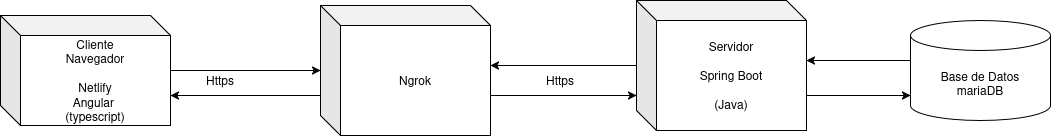

The diagram above was exported from draw.io. Its source (the exported page's mxGraphModel, read from the mxfile embedded in the PNG):
<mxGraphModel dx="3368" dy="1585" grid="1" gridSize="10" guides="1" tooltips="1" connect="1" arrows="1" fold="1" page="1" pageScale="1" pageWidth="827" pageHeight="1169" math="0" shadow="0">
  <root>
    <mxCell id="0" />
    <mxCell id="1" parent="0" />
    <mxCell id="0Xhpd-lab0FLOpcEO_zY-1" style="edgeStyle=orthogonalEdgeStyle;rounded=0;orthogonalLoop=1;jettySize=auto;html=1;" edge="1" parent="1" source="0Xhpd-lab0FLOpcEO_zY-3" target="0Xhpd-lab0FLOpcEO_zY-7">
      <mxGeometry relative="1" as="geometry">
        <Array as="points">
          <mxPoint x="490" y="315" />
          <mxPoint x="490" y="315" />
        </Array>
      </mxGeometry>
    </mxCell>
    <mxCell id="0Xhpd-lab0FLOpcEO_zY-2" style="edgeStyle=orthogonalEdgeStyle;rounded=0;orthogonalLoop=1;jettySize=auto;html=1;" edge="1" parent="1" source="0Xhpd-lab0FLOpcEO_zY-10" target="0Xhpd-lab0FLOpcEO_zY-5">
      <mxGeometry relative="1" as="geometry">
        <Array as="points">
          <mxPoint x="1140" y="315" />
          <mxPoint x="1140" y="315" />
        </Array>
      </mxGeometry>
    </mxCell>
    <mxCell id="0Xhpd-lab0FLOpcEO_zY-3" value="Ngrok" style="shape=cube;whiteSpace=wrap;html=1;boundedLbl=1;backgroundOutline=1;darkOpacity=0.05;darkOpacity2=0.1;" vertex="1" parent="1">
      <mxGeometry x="580" y="225" width="170" height="130" as="geometry" />
    </mxCell>
    <mxCell id="0Xhpd-lab0FLOpcEO_zY-4" style="edgeStyle=orthogonalEdgeStyle;rounded=0;orthogonalLoop=1;jettySize=auto;html=1;" edge="1" parent="1" source="0Xhpd-lab0FLOpcEO_zY-5" target="0Xhpd-lab0FLOpcEO_zY-10">
      <mxGeometry relative="1" as="geometry">
        <Array as="points">
          <mxPoint x="1160" y="280" />
          <mxPoint x="1160" y="280" />
        </Array>
        <mxPoint x="830" y="115" as="targetPoint" />
      </mxGeometry>
    </mxCell>
    <mxCell id="0Xhpd-lab0FLOpcEO_zY-5" value="&lt;div&gt;Base de Datos&lt;/div&gt;mariaDB" style="shape=cylinder3;whiteSpace=wrap;html=1;boundedLbl=1;backgroundOutline=1;size=15;" vertex="1" parent="1">
      <mxGeometry x="1170" y="240" width="140" height="100" as="geometry" />
    </mxCell>
    <mxCell id="0Xhpd-lab0FLOpcEO_zY-6" style="edgeStyle=orthogonalEdgeStyle;rounded=0;orthogonalLoop=1;jettySize=auto;html=1;" edge="1" parent="1" source="0Xhpd-lab0FLOpcEO_zY-7" target="0Xhpd-lab0FLOpcEO_zY-3">
      <mxGeometry relative="1" as="geometry" />
    </mxCell>
    <mxCell id="0Xhpd-lab0FLOpcEO_zY-7" value="Cliente&lt;div&gt;Navegador&lt;/div&gt;&lt;div&gt;&lt;br&gt;&lt;/div&gt;&lt;div&gt;Netlify&lt;/div&gt;&lt;div&gt;Angular&amp;nbsp;&lt;/div&gt;&lt;div&gt;(typescript)&lt;/div&gt;" style="shape=cube;whiteSpace=wrap;html=1;boundedLbl=1;backgroundOutline=1;darkOpacity=0.05;darkOpacity2=0.1;" vertex="1" parent="1">
      <mxGeometry x="260" y="235" width="170" height="110" as="geometry" />
    </mxCell>
    <mxCell id="0Xhpd-lab0FLOpcEO_zY-8" value="Https" style="text;html=1;whiteSpace=wrap;strokeColor=none;fillColor=none;align=center;verticalAlign=middle;rounded=0;" vertex="1" parent="1">
      <mxGeometry x="450" y="285" width="60" height="30" as="geometry" />
    </mxCell>
    <mxCell id="0Xhpd-lab0FLOpcEO_zY-9" style="edgeStyle=orthogonalEdgeStyle;rounded=0;orthogonalLoop=1;jettySize=auto;html=1;" edge="1" source="0Xhpd-lab0FLOpcEO_zY-10" parent="1" target="0Xhpd-lab0FLOpcEO_zY-3">
      <mxGeometry relative="1" as="geometry">
        <Array as="points">
          <mxPoint x="820" y="285" />
          <mxPoint x="820" y="285" />
        </Array>
        <mxPoint x="860" y="325" as="targetPoint" />
      </mxGeometry>
    </mxCell>
    <mxCell id="0Xhpd-lab0FLOpcEO_zY-10" value="&lt;div&gt;Servidor&lt;/div&gt;&lt;div&gt;&lt;br&gt;&lt;/div&gt;&lt;div&gt;Spring Boot&lt;/div&gt;&lt;div&gt;&lt;br&gt;&lt;/div&gt;&lt;div&gt;(Java)&lt;/div&gt;" style="shape=cube;whiteSpace=wrap;html=1;boundedLbl=1;backgroundOutline=1;darkOpacity=0.05;darkOpacity2=0.1;" vertex="1" parent="1">
      <mxGeometry x="896" y="220" width="170" height="130" as="geometry" />
    </mxCell>
    <mxCell id="0Xhpd-lab0FLOpcEO_zY-11" style="edgeStyle=orthogonalEdgeStyle;rounded=0;orthogonalLoop=1;jettySize=auto;html=1;" edge="1" target="0Xhpd-lab0FLOpcEO_zY-10" parent="1" source="0Xhpd-lab0FLOpcEO_zY-3">
      <mxGeometry relative="1" as="geometry">
        <Array as="points">
          <mxPoint x="830" y="315" />
          <mxPoint x="830" y="315" />
        </Array>
        <mxPoint x="860" y="285" as="sourcePoint" />
      </mxGeometry>
    </mxCell>
    <mxCell id="0Xhpd-lab0FLOpcEO_zY-12" value="Https" style="text;html=1;whiteSpace=wrap;strokeColor=none;fillColor=none;align=center;verticalAlign=middle;rounded=0;" vertex="1" parent="1">
      <mxGeometry x="790" y="285" width="60" height="30" as="geometry" />
    </mxCell>
  </root>
</mxGraphModel>